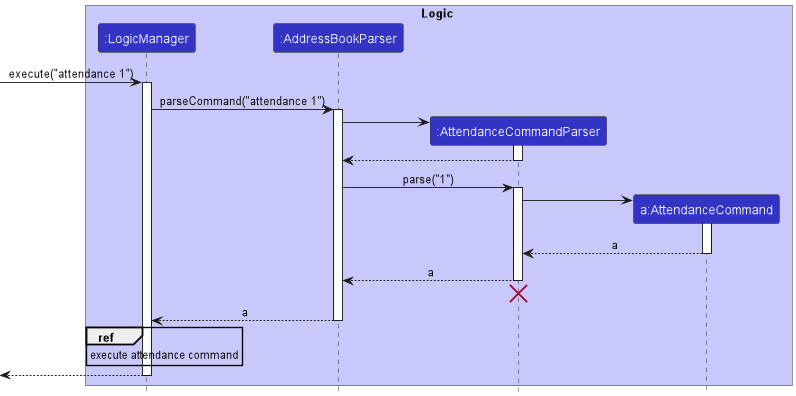

The diagram above was rendered by PlantUML. Its source (embedded in the PNG):
@startuml
!include style.puml

box Logic LOGIC_COLOR_T1
participant ":LogicManager" as LogicManager LOGIC_COLOR
participant ":AddressBookParser" as AddressBookParser LOGIC_COLOR
participant ":AttendanceCommandParser" as AttendanceCommandParser LOGIC_COLOR
participant "a:AttendanceCommand" as AttendanceCommand LOGIC_COLOR
end box

[-> LogicManager : execute("attendance 1")
activate LogicManager

LogicManager -> AddressBookParser : parseCommand("attendance 1")
activate AddressBookParser

create AttendanceCommandParser
AddressBookParser -> AttendanceCommandParser
activate AttendanceCommandParser

AttendanceCommandParser --> AddressBookParser
deactivate AttendanceCommandParser

AddressBookParser -> AttendanceCommandParser : parse("1")
activate AttendanceCommandParser

create AttendanceCommand
AttendanceCommandParser -> AttendanceCommand
activate AttendanceCommand

AttendanceCommand --> AttendanceCommandParser : a
deactivate AttendanceCommand

AttendanceCommandParser --> AddressBookParser : a
deactivate AttendanceCommandParser

AttendanceCommandParser -[hidden]-> AddressBookParser
destroy AttendanceCommandParser

AddressBookParser --> LogicManager : a
deactivate AddressBookParser

ref over LogicManager : execute attendance command

[<--LogicManager
deactivate LogicManager
@enduml